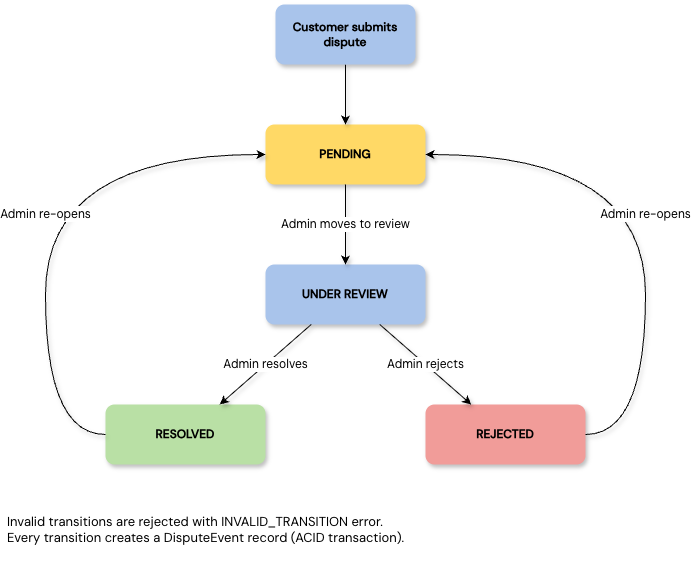

The diagram above was exported from draw.io. Its source (the exported page's mxGraphModel, read from the mxfile embedded in the PNG):
<mxGraphModel dx="1414" dy="760" grid="1" gridSize="10" guides="1" tooltips="1" connect="1" arrows="1" fold="1" page="1" pageScale="1" pageWidth="827" pageHeight="100" background="#FFFFFF" math="0" shadow="0">
  <root>
    <mxCell id="0" />
    <mxCell id="1" parent="0" />
    <mxCell id="3" parent="1" style="rounded=1;whiteSpace=wrap;html=1;fillColor=#FFD966;strokeColor=none;fontStyle=1;fontSize=12;fontFamily=DM Sans;shadow=1;fontSource=https%3A%2F%2Ffonts.googleapis.com%2Fcss%3Ffamily%3DDM%2BSans;labelBackgroundColor=none;" value="PENDING" vertex="1">
      <mxGeometry height="60" width="160" x="320" y="160" as="geometry" />
    </mxCell>
    <mxCell id="4" parent="1" style="rounded=1;whiteSpace=wrap;html=1;fillColor=#A9C4EB;strokeColor=none;fontStyle=1;fontSize=12;fontFamily=DM Sans;shadow=1;fontSource=https%3A%2F%2Ffonts.googleapis.com%2Fcss%3Ffamily%3DDM%2BSans;labelBackgroundColor=none;" value="UNDER REVIEW" vertex="1">
      <mxGeometry height="60" width="160" x="320" y="300" as="geometry" />
    </mxCell>
    <mxCell id="5" parent="1" style="rounded=1;whiteSpace=wrap;html=1;fillColor=#B9E0A5;strokeColor=none;fontStyle=1;fontSize=12;fontFamily=DM Sans;shadow=1;fontSource=https%3A%2F%2Ffonts.googleapis.com%2Fcss%3Ffamily%3DDM%2BSans;textShadow=0;labelBorderColor=none;labelBackgroundColor=none;" value="RESOLVED" vertex="1">
      <mxGeometry height="60" width="160" x="160" y="440" as="geometry" />
    </mxCell>
    <mxCell id="6" parent="1" style="rounded=1;whiteSpace=wrap;html=1;fillColor=#F19C99;strokeColor=none;fontStyle=1;fontSize=12;fontFamily=DM Sans;shadow=1;fontSource=https%3A%2F%2Ffonts.googleapis.com%2Fcss%3Ffamily%3DDM%2BSans;labelBackgroundColor=none;" value="REJECTED" vertex="1">
      <mxGeometry height="60" width="160" x="480" y="440" as="geometry" />
    </mxCell>
    <mxCell id="8" edge="1" parent="1" source="3" style="edgeLabel;html=1;align=center;verticalAlign=middle;resizable=0;fontSize=12;strokeColor=default;fontFamily=DM Sans;shadow=1;fontSource=https%3A%2F%2Ffonts.googleapis.com%2Fcss%3Ffamily%3DDM%2BSans;labelBackgroundColor=default;" target="4" value="Admin moves to review">
      <mxGeometry relative="1" as="geometry" />
    </mxCell>
    <mxCell id="9" edge="1" parent="1" source="4" style="edgeLabel;html=1;align=center;verticalAlign=middle;resizable=0;fontSize=12;strokeColor=default;fontFamily=DM Sans;shadow=1;fontSource=https%3A%2F%2Ffonts.googleapis.com%2Fcss%3Ffamily%3DDM%2BSans;labelBackgroundColor=default;" target="5" value="Admin resolves">
      <mxGeometry relative="1" as="geometry" />
    </mxCell>
    <mxCell id="10" edge="1" parent="1" source="4" style="edgeLabel;html=1;align=center;verticalAlign=middle;resizable=0;fontSize=12;strokeColor=default;fontFamily=DM Sans;shadow=1;fontSource=https%3A%2F%2Ffonts.googleapis.com%2Fcss%3Ffamily%3DDM%2BSans;labelBackgroundColor=default;" target="6" value="Admin rejects">
      <mxGeometry relative="1" as="geometry" />
    </mxCell>
    <mxCell id="11" edge="1" parent="1" source="5" style="edgeLabel;html=1;align=center;verticalAlign=middle;resizable=0;fontSize=12;curved=1;strokeColor=default;fontFamily=DM Sans;shadow=1;fontSource=https%3A%2F%2Ffonts.googleapis.com%2Fcss%3Ffamily%3DDM%2BSans;labelBackgroundColor=none;" target="3" value="&lt;span style=&quot;background-color: light-dark(#ffffff, var(--ge-dark-color, #121212));&quot;&gt;Admin re-opens&lt;/span&gt;">
      <mxGeometry relative="1" as="geometry">
        <Array as="points">
          <mxPoint x="100" y="470" />
          <mxPoint x="100" y="190" />
        </Array>
      </mxGeometry>
    </mxCell>
    <mxCell id="12" edge="1" parent="1" source="6" style="edgeLabel;html=1;align=center;verticalAlign=middle;resizable=0;fontSize=12;curved=1;fillColor=#647687;strokeColor=default;fontFamily=DM Sans;shadow=1;fontSource=https%3A%2F%2Ffonts.googleapis.com%2Fcss%3Ffamily%3DDM%2BSans;labelBackgroundColor=none;" target="3" value="&lt;span style=&quot;background-color: light-dark(#ffffff, var(--ge-dark-color, #121212));&quot;&gt;Admin re-opens&lt;/span&gt;">
      <mxGeometry relative="1" as="geometry">
        <Array as="points">
          <mxPoint x="700" y="470" />
          <mxPoint x="700" y="190" />
        </Array>
      </mxGeometry>
    </mxCell>
    <mxCell id="13" parent="1" style="text;html=1;strokeColor=none;fillColor=none;align=left;verticalAlign=middle;whiteSpace=wrap;fontSize=13;fontStyle=0;fontFamily=DM Sans;shadow=1;fontSource=https%3A%2F%2Ffonts.googleapis.com%2Fcss%3Ffamily%3DDM%2BSans;labelBackgroundColor=none;" value="&lt;div&gt;Invalid transitions are rejected with INVALID_TRANSITION error.&lt;/div&gt;&lt;div&gt;Every transition creates a DisputeEvent record (ACID transaction).&lt;/div&gt;" vertex="1">
      <mxGeometry height="50" width="500" x="60" y="540" as="geometry" />
    </mxCell>
    <mxCell id="hrGV-nM0GJNG_ELEmqjq-14" edge="1" parent="1" source="hrGV-nM0GJNG_ELEmqjq-13" style="edgeStyle=orthogonalEdgeStyle;rounded=0;orthogonalLoop=1;jettySize=auto;html=1;shadow=1;fontFamily=DM Sans;fontSource=https%3A%2F%2Ffonts.googleapis.com%2Fcss%3Ffamily%3DDM%2BSans;labelBackgroundColor=none;" target="3" value="">
      <mxGeometry relative="1" as="geometry" />
    </mxCell>
    <mxCell id="hrGV-nM0GJNG_ELEmqjq-13" parent="1" style="rounded=1;whiteSpace=wrap;html=1;fillColor=#A9C4EB;strokeColor=none;fontStyle=1;shadow=1;fontFamily=DM Sans;fontSource=https%3A%2F%2Ffonts.googleapis.com%2Fcss%3Ffamily%3DDM%2BSans;labelBackgroundColor=none;" value="Customer submits dispute" vertex="1">
      <mxGeometry height="60" width="140" x="330" y="40" as="geometry" />
    </mxCell>
  </root>
</mxGraphModel>